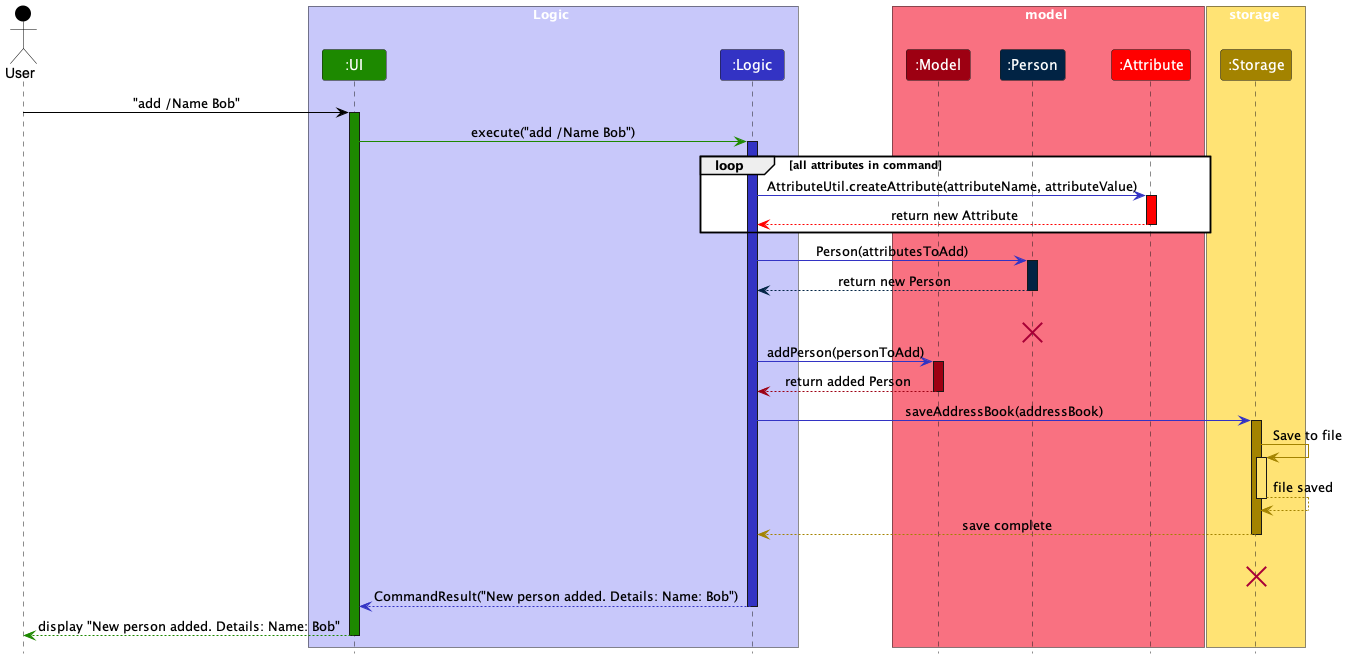

The diagram above was rendered by PlantUML. Its source (embedded in the PNG):
@startuml
!include style.puml
skinparam ArrowFontStyle plain

Actor User as user USER_COLOR
box Logic LOGIC_COLOR_T1
Participant ":UI" as ui UI_COLOR
Participant ":Logic" as logic LOGIC_COLOR
end box

box model MODEL_COLOR_T1
Participant ":Model" as model MODEL_COLOR
Participant ":Person" as person PERSON_COLOR
Participant ":Attribute" as attribute ATTRIBUTE_COLOR
end box

box storage STORAGE_COLOR_T1
Participant ":Storage" as storage STORAGE_COLOR
end box

user -[USER_COLOR]> ui : "add /Name Bob"
activate ui UI_COLOR

ui -[UI_COLOR]> logic : execute("add /Name Bob")
activate logic LOGIC_COLOR

loop all attributes in command
    logic -[LOGIC_COLOR]> attribute : AttributeUtil.createAttribute(attributeName, attributeValue)
    activate attribute ATTRIBUTE_COLOR

    attribute --[ATTRIBUTE_COLOR]> logic : return new Attribute
    deactivate attribute
end

logic -[LOGIC_COLOR]> person : Person(attributesToAdd)
activate person PERSON_COLOR

person --[PERSON_COLOR]> logic : return new Person
deactivate person
person --[Hidden]> person : model
destroy person

logic -[LOGIC_COLOR]> model : addPerson(personToAdd)
activate model MODEL_COLOR

model --[MODEL_COLOR]> logic : return added Person
deactivate model

logic -[LOGIC_COLOR]> storage : saveAddressBook(addressBook)
activate storage STORAGE_COLOR

storage -[STORAGE_COLOR]> storage : Save to file
activate storage STORAGE_COLOR_T1
storage --[STORAGE_COLOR]> storage : file saved
deactivate storage STORAGE_COLOR_T1

storage --[STORAGE_COLOR]> logic : save complete
deactivate storage
storage --[Hidden]> storage : model
destroy storage


logic --[LOGIC_COLOR]> ui : CommandResult("New person added. Details: Name: Bob")
deactivate logic

ui--[UI_COLOR]> user : display "New person added. Details: Name: Bob"
deactivate ui
@enduml